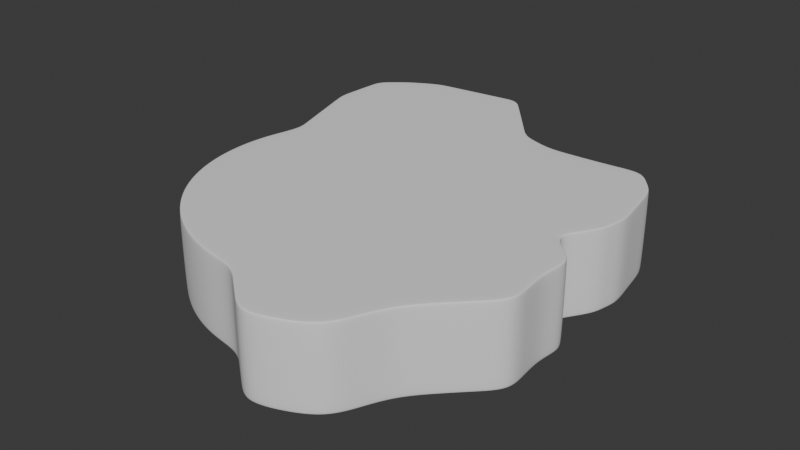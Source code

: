 # Source: terrain4.blend  (saved by Blender 4.2.66; exported with 4.5.12 LTS)
import bpy
from mathutils import Matrix  # noqa: F401  (used for matrix-valued properties, if any)

bpy.ops.wm.read_factory_settings(use_empty=True)
scene = bpy.context.scene
scene.name = 'Scene'

# ---- collections
col_collection = bpy.data.collections.new('Collection'); scene.collection.children.link(col_collection)

# ---- world
world_world = bpy.data.worlds.new('World'); scene.world = world_world
world_world.use_nodes = True; world_world.node_tree.nodes.clear()
_N = world_world.node_tree.nodes; _L = world_world.node_tree.links
n0 = _N.new('ShaderNodeOutputWorld'); n0.name = 'World Output'; n0.location = (300, 300)
n1 = _N.new('ShaderNodeBackground'); n1.name = 'Background'; n1.location = (10, 300)
n1.inputs[0].default_value = (0.05088, 0.05088, 0.05088, 1.0)
_L.new(n1.outputs[0], n0.inputs[0])
n0.is_active_output = True
world_world.color = (0.05088, 0.05088, 0.05088)
world_world.sun_shadow_jitter_overblur = 0.0

# ---- meshes
me_cylinder = bpy.data.meshes.new('Cylinder')
me_cylinder.from_pydata([(1.768, 11.7, 2.551), (1.764, 11.9, 2.369), (1.766, 11.84, 2.498), (3.904, 11.01, 2.551), (3.94, 11.19, 2.369), (3.929, 11.14, 2.498), (6.99, 11.15, 2.551), (7.03, 11.33, 2.369), (7.024, 11.28, 2.498), (9.758, 11.43, 2.551), (9.859, 11.58, 2.369), (9.83, 11.54, 2.498), (11.2, 9.639, 2.551), (11.33, 9.748, 2.369), (11.29, 9.72, 2.498), (11.86, 5.793, 2.551), (12.0, 5.891, 2.369), (11.96, 5.863, 2.498), (11.47, 4.111, 2.551), (11.63, 4.161, 2.369), (11.59, 4.144, 2.498), (10.1, 2.009, 2.551), (10.28, 2.044, 2.369), (10.22, 2.034, 2.498), (11.96, 0.2964, 2.551), (12.14, 0.2964, 2.369), (12.09, 0.2964, 2.498), (11.71, -1.722, 2.551), (11.94, -1.748, 2.369), (11.87, -1.74, 2.498), (12.05, -4.369, 2.551), (12.2, -4.426, 2.369), (12.16, -4.409, 2.498), (9.707, -6.675, 2.551), (9.86, -6.778, 2.369), (9.815, -6.748, 2.498), (8.329, -8.154, 2.551), (8.458, -8.283, 2.369), (8.42, -8.245, 2.498), (6.887, -11.38, 2.551), (6.988, -11.53, 2.369), (6.959, -11.49, 2.498), (5.107, -12.33, 2.551), (5.177, -12.5, 2.369), (5.156, -12.45, 2.498), (3.176, -12.92, 2.551), (3.211, -13.1, 2.369), (3.201, -13.04, 2.498), (0.0, -10.3, 2.551), (0.0, -10.48, 2.369), (0.0, -10.42, 2.498), (-2.009, -10.1, 2.551), (-2.044, -10.28, 2.369), (-2.034, -10.22, 2.498), (-3.94, -9.512, 2.551), (-4.01, -9.68, 2.369), (-3.989, -9.631, 2.498), (-5.72, -8.56, 2.551), (-5.821, -8.712, 2.369), (-5.791, -8.668, 2.498), (-7.28, -7.28, 2.551), (-7.409, -7.409, 2.369), (-7.371, -7.371, 2.498), (-8.56, -5.72, 2.551), (-8.712, -5.821, 2.369), (-8.668, -5.791, 2.498), (-9.512, -3.94, 2.551), (-9.68, -4.01, 2.369), (-9.631, -3.989, 2.498), (-10.1, -2.009, 2.551), (-10.28, -2.044, 2.369), (-10.22, -2.034, 2.498), (-10.3, 0.0, 2.551), (-10.48, 0.0, 2.369), (-10.42, 0.0, 2.498), (-10.1, 2.009, 2.551), (-10.28, 2.044, 2.369), (-10.22, 2.034, 2.498), (-9.512, 3.94, 2.551), (-9.68, 4.01, 2.369), (-9.631, 3.989, 2.498), (-11.33, 9.798, 2.551), (-11.48, 9.892, 2.369), (-11.44, 9.882, 2.498), (-11.14, 13.31, 2.551), (-11.27, 13.44, 2.369), (-11.23, 13.4, 2.498), (-9.576, 14.59, 2.551), (-9.677, 14.75, 2.369), (-9.648, 14.7, 2.498), (-7.796, 15.55, 2.551), (-7.866, 15.71, 2.369), (-7.845, 15.66, 2.498), (-1.963, 16.29, 2.551), (-2.005, 16.44, 2.369), (-1.99, 16.39, 2.498), (1.77, 11.63, -2.551), (1.763, 11.91, -2.308), (1.766, 11.82, -2.48), (3.94, 11.19, -2.308), (3.892, 10.95, -2.551), (3.926, 11.12, -2.48), (7.028, 11.33, -2.308), (6.977, 11.09, -2.551), (7.021, 11.26, -2.48), (9.859, 11.58, -2.308), (9.724, 11.38, -2.551), (9.82, 11.52, -2.48), (11.33, 9.747, -2.308), (11.16, 9.602, -2.551), (11.28, 9.71, -2.48), (12.0, 5.891, -2.308), (11.81, 5.76, -2.551), (11.95, 5.854, -2.48), (11.65, 4.156, -2.308), (11.44, 4.085, -2.551), (11.6, 4.13, -2.48), (10.28, 2.044, -2.308), (10.04, 1.996, -2.551), (10.21, 2.03, -2.48), (12.14, 0.2964, -2.308), (11.9, 0.2964, -2.551), (12.07, 0.2964, -2.48), (11.94, -1.748, -2.308), (11.73, -1.825, -2.551), (11.84, -1.739, -2.48), (12.2, -4.426, -2.308), (11.99, -4.349, -2.551), (12.14, -4.403, -2.48), (9.86, -6.778, -2.308), (9.654, -6.64, -2.551), (9.8, -6.738, -2.48), (8.458, -8.283, -2.308), (8.285, -8.11, -2.551), (8.407, -8.232, -2.48), (6.988, -11.53, -2.308), (6.853, -11.33, -2.551), (6.949, -11.47, -2.48), (5.177, -12.5, -2.308), (5.083, -12.27, -2.551), (5.15, -12.43, -2.48), (3.211, -13.1, -2.308), (3.164, -12.86, -2.551), (3.197, -13.03, -2.48), (0.0, -10.48, -2.308), (1.863e-09, -10.23, -2.551), (4.657e-10, -10.41, -2.48), (-2.044, -10.28, -2.308), (-1.996, -10.04, -2.551), (-2.03, -10.21, -2.48), (-4.01, -9.68, -2.308), (-3.916, -9.455, -2.551), (-3.982, -9.614, -2.48), (-5.821, -8.712, -2.308), (-5.685, -8.509, -2.551), (-5.781, -8.653, -2.48), (-7.409, -7.409, -2.308), (-7.236, -7.236, -2.551), (-7.358, -7.358, -2.48), (-8.712, -5.821, -2.308), (-8.509, -5.685, -2.551), (-8.653, -5.781, -2.48), (-9.68, -4.01, -2.308), (-9.455, -3.916, -2.551), (-9.614, -3.982, -2.48), (-10.28, -2.044, -2.308), (-10.04, -1.996, -2.551), (-10.21, -2.03, -2.48), (-10.48, 0.0, -2.308), (-10.23, -1.863e-09, -2.551), (-10.41, -4.657e-10, -2.48), (-10.28, 2.044, -2.308), (-10.04, 1.996, -2.551), (-10.21, 2.03, -2.48), (-9.68, 4.01, -2.308), (-9.455, 3.916, -2.551), (-9.614, 3.982, -2.48), (-11.48, 9.909, -2.308), (-11.3, 9.798, -2.551), (-11.45, 9.905, -2.48), (-11.27, 13.44, -2.308), (-11.09, 13.27, -2.551), (-11.21, 13.39, -2.48), (-9.677, 14.75, -2.308), (-9.542, 14.54, -2.551), (-9.638, 14.69, -2.48), (-7.866, 15.71, -2.308), (-7.772, 15.49, -2.551), (-7.839, 15.65, -2.48), (-2.0, 16.44, -2.308), (-1.941, 16.23, -2.551), (-1.977, 16.38, -2.48), (11.03, -5.602, 2.369), (10.99, -5.579, 2.498), (10.88, -5.522, 2.551), (11.03, -5.602, -2.308), (10.97, -5.57, -2.48), (10.82, -5.495, -2.551), (7.723, -9.907, 2.369), (7.689, -9.866, 2.498), (7.608, -9.767, 2.551), (7.723, -9.907, -2.308), (7.678, -9.852, -2.48), (7.569, -9.719, -2.551), (1.07, -11.35, 2.369), (2.141, -12.22, 2.369), (2.134, -12.17, 2.498), (1.067, -11.3, 2.498), (2.117, -12.04, 2.551), (1.059, -11.17, 2.551), (2.141, -12.22, -2.308), (1.07, -11.35, -2.308), (1.066, -11.28, -2.48), (2.132, -12.15, -2.48), (1.055, -11.11, -2.551), (2.109, -11.98, -2.551), (11.78, 7.177, 2.369), (11.55, 8.463, 2.369), (11.52, 8.434, 2.498), (11.74, 7.149, 2.498), (11.42, 8.357, 2.551), (11.64, 7.075, 2.551), (11.55, 8.462, -2.308), (11.78, 7.177, -2.308), (11.72, 7.139, -2.48), (11.5, 8.424, -2.48), (11.59, 7.041, -2.551), (11.38, 8.321, -2.551), (12.07, -3.087, 2.369), (12.01, -3.075, 2.498), (11.88, -3.046, 2.551), (12.07, -3.087, -2.308), (11.99, -3.071, -2.48), (11.86, -3.087, -2.551), (1.01, 12.81, 2.369), (0.2562, 13.72, 2.369), (-0.4976, 14.63, 2.369), (-1.251, 15.53, 2.369), (-1.238, 15.48, 2.498), (-0.4874, 14.57, 2.498), (0.2637, 13.66, 2.498), (1.015, 12.75, 2.498), (-1.217, 15.37, 2.551), (-0.4704, 14.45, 2.551), (0.2758, 13.54, 2.551), (1.022, 12.62, 2.551), (-1.247, 15.53, -2.308), (-0.4946, 14.63, -2.308), (0.2581, 13.72, -2.308), (1.011, 12.81, -2.308), (1.018, 12.73, -2.48), (0.269, 13.64, -2.48), (-0.4797, 14.55, -2.48), (-1.228, 15.46, -2.48), (1.028, 12.55, -2.551), (0.2856, 13.47, -2.551), (-0.4565, 14.39, -2.551), (-1.199, 15.31, -2.551), (-2.982, 16.32, 2.369), (-3.959, 16.2, 2.369), (-4.935, 16.08, 2.369), (-5.912, 15.96, 2.369), (-6.889, 15.83, 2.369), (-6.869, 15.79, 2.498), (-5.894, 15.91, 2.498), (-4.918, 16.03, 2.498), (-3.942, 16.15, 2.498), (-2.966, 16.27, 2.498), (-6.824, 15.67, 2.551), (-5.852, 15.79, 2.551), (-4.879, 15.92, 2.551), (-3.907, 16.04, 2.551), (-2.935, 16.16, 2.551), (-6.888, 15.83, -2.308), (-5.911, 15.96, -2.308), (-4.933, 16.08, -2.308), (-3.955, 16.2, -2.308), (-2.978, 16.32, -2.308), (-2.954, 16.26, -2.48), (-3.931, 16.13, -2.48), (-4.908, 16.01, -2.48), (-5.885, 15.89, -2.48), (-6.862, 15.77, -2.48), (-2.913, 16.11, -2.551), (-3.885, 15.99, -2.551), (-4.857, 15.86, -2.551), (-5.829, 15.74, -2.551), (-6.8, 15.61, -2.551), (8.445, 11.46, 2.369), (8.427, 11.41, 2.498), (8.374, 11.29, 2.551), (8.444, 11.46, -2.308), (8.42, 11.39, -2.48), (8.35, 11.23, -2.551), (5.485, 11.26, 2.369), (5.477, 11.21, 2.498), (5.447, 11.08, 2.551), (5.484, 11.26, -2.308), (5.473, 11.19, -2.48), (5.434, 11.02, -2.551), (2.852, 11.55, 2.369), (2.848, 11.49, 2.498), (2.836, 11.36, 2.551), (2.852, 11.55, -2.308), (2.846, 11.47, -2.48), (2.831, 11.29, -2.551), (10.59, 10.66, 2.369), (10.56, 10.63, 2.498), (10.48, 10.53, 2.551), (10.59, 10.66, -2.308), (10.55, 10.61, -2.48), (10.44, 10.49, -2.551), (11.21, 1.17, 2.369), (11.16, 1.165, 2.498), (11.03, 1.152, 2.551), (11.21, 1.17, -2.308), (11.14, 1.163, -2.48), (10.97, 1.146, -2.551), (10.95, 3.103, 2.369), (10.91, 3.089, 2.498), (10.78, 3.06, 2.551), (10.96, 3.1, -2.308), (10.9, 3.08, -2.48), (10.74, 3.041, -2.551), (11.82, 5.026, 2.369), (11.78, 5.004, 2.498), (11.66, 4.952, 2.551), (11.83, 5.024, -2.308), (11.77, 4.992, -2.48), (11.62, 4.923, -2.551), (12.04, -0.7256, 2.369), (11.98, -0.7219, 2.498), (11.83, -0.7128, 2.551), (12.04, -0.7256, -2.308), (11.96, -0.7212, -2.48), (11.81, -0.7642, -2.551), (-11.18, 8.912, 2.369), (-10.88, 7.931, 2.369), (-10.58, 6.951, 2.369), (-10.28, 5.971, 2.369), (-9.98, 4.99, 2.369), (-9.933, 4.971, 2.498), (-10.24, 5.954, 2.498), (-10.54, 6.936, 2.498), (-10.84, 7.918, 2.498), (-11.14, 8.9, 2.498), (-9.815, 4.916, 2.551), (-10.12, 5.892, 2.551), (-10.42, 6.869, 2.551), (-10.73, 7.845, 2.551), (-11.03, 8.821, 2.551), (-9.981, 4.993, -2.308), (-10.28, 5.976, -2.308), (-10.58, 6.959, -2.308), (-10.88, 7.943, -2.308), (-11.18, 8.926, -2.308), (-11.14, 8.918, -2.48), (-10.84, 7.931, -2.48), (-10.53, 6.944, -2.48), (-10.22, 5.956, -2.48), (-9.919, 4.969, -2.48), (-10.99, 8.817, -2.551), (-10.69, 7.837, -2.551), (-10.38, 6.857, -2.551), (-10.07, 5.877, -2.551), (-9.762, 4.896, -2.551), (-11.32, 12.56, 2.369), (-11.37, 11.67, 2.369), (-11.42, 10.78, 2.369), (-11.39, 10.76, 2.498), (-11.34, 11.64, 2.498), (-11.28, 12.52, 2.498), (-11.28, 10.68, 2.551), (-11.24, 11.56, 2.551), (-11.19, 12.43, 2.551), (-11.43, 10.79, -2.308), (-11.38, 11.68, -2.308), (-11.32, 12.56, -2.308), (-11.27, 12.52, -2.48), (-11.33, 11.65, -2.48), (-11.39, 10.78, -2.48), (-11.14, 12.4, -2.551), (-11.2, 11.53, -2.551), (-11.25, 10.67, -2.551), (-8.772, 15.23, 2.369), (-8.747, 15.18, 2.498), (-8.686, 15.07, 2.551), (-8.772, 15.23, -2.308), (-8.738, 15.17, -2.48), (-8.657, 15.02, -2.551), (-10.47, 14.09, 2.369), (-10.44, 14.05, 2.498), (-10.36, 13.95, 2.551), (-10.47, 14.09, -2.308), (-10.43, 14.04, -2.48), (-10.32, 13.91, -2.551)], [], [(303, 300, 4, 99), (309, 306, 13, 108), (223, 216, 16, 111), (327, 324, 19, 114), (321, 318, 22, 117), (315, 312, 25, 120), (333, 330, 28, 123), (231, 228, 31, 126), (195, 192, 34, 129), (129, 34, 37, 132), (201, 198, 40, 135), (135, 40, 43, 138), (138, 43, 46, 141), (211, 204, 49, 144), (144, 49, 52, 147), (147, 52, 55, 150), (150, 55, 58, 153), (153, 58, 61, 156), (156, 61, 64, 159), (159, 64, 67, 162), (162, 67, 70, 165), (165, 70, 73, 168), (168, 73, 76, 171), (171, 76, 79, 174), (355, 336, 82, 177), (377, 366, 85, 180), (393, 390, 88, 183), (387, 384, 91, 186), (277, 258, 94, 189), (297, 294, 7, 102), (291, 288, 10, 105), (249, 234, 1, 97), (300, 1, 2, 301), (301, 2, 0, 302), (294, 4, 5, 295), (295, 5, 3, 296), (288, 7, 8, 289), (289, 8, 6, 290), (306, 10, 11, 307), (307, 11, 9, 308), (217, 13, 14, 218), (218, 14, 12, 220), (324, 16, 17, 325), (325, 17, 15, 326), (318, 19, 20, 319), (319, 20, 18, 320), (312, 22, 23, 313), (313, 23, 21, 314), (330, 25, 26, 331), (331, 26, 24, 332), (228, 28, 29, 229), (229, 29, 27, 230), (192, 31, 32, 193), (193, 32, 30, 194), (37, 34, 35, 38), (38, 35, 33, 36), (198, 37, 38, 199), (199, 38, 36, 200), (43, 40, 41, 44), (44, 41, 39, 42), (46, 43, 44, 47), (47, 44, 42, 45), (205, 46, 47, 206), (206, 47, 45, 208), (52, 49, 50, 53), (53, 50, 48, 51), (55, 52, 53, 56), (56, 53, 51, 54), (58, 55, 56, 59), (59, 56, 54, 57), (61, 58, 59, 62), (62, 59, 57, 60), (64, 61, 62, 65), (65, 62, 60, 63), (67, 64, 65, 68), (68, 65, 63, 66), (70, 67, 68, 71), (71, 68, 66, 69), (73, 70, 71, 74), (74, 71, 69, 72), (76, 73, 74, 77), (77, 74, 72, 75), (79, 76, 77, 80), (80, 77, 75, 78), (340, 79, 80, 341), (341, 80, 78, 346), (368, 82, 83, 369), (369, 83, 81, 372), (390, 85, 86, 391), (391, 86, 84, 392), (384, 88, 89, 385), (385, 89, 87, 386), (262, 91, 92, 263), (263, 92, 90, 268), (237, 94, 95, 238), (238, 95, 93, 242), (3, 302, 0, 245, 244, 243, 242, 93, 272, 271, 270, 269, 268, 90, 386, 87, 392, 84, 374, 373, 372, 81, 350, 349, 348, 347, 346, 78, 75, 72, 69, 66, 63, 60, 57, 54, 51, 48, 209, 208, 45, 42, 39, 200, 36, 33, 194, 30, 230, 27, 332, 24, 314, 21, 320, 18, 326, 15, 221, 220, 12, 308, 9, 290, 6, 296), (303, 99, 101, 304), (304, 101, 100, 305), (297, 102, 104, 298), (298, 104, 103, 299), (291, 105, 107, 292), (292, 107, 106, 293), (309, 108, 110, 310), (310, 110, 109, 311), (223, 111, 113, 224), (224, 113, 112, 226), (327, 114, 116, 328), (328, 116, 115, 329), (321, 117, 119, 322), (322, 119, 118, 323), (315, 120, 122, 316), (316, 122, 121, 317), (333, 123, 125, 334), (334, 125, 124, 335), (231, 126, 128, 232), (232, 128, 127, 233), (195, 129, 131, 196), (196, 131, 130, 197), (129, 132, 134, 131), (131, 134, 133, 130), (201, 135, 137, 202), (202, 137, 136, 203), (135, 138, 140, 137), (137, 140, 139, 136), (138, 141, 143, 140), (140, 143, 142, 139), (211, 144, 146, 212), (212, 146, 145, 214), (144, 147, 149, 146), (146, 149, 148, 145), (147, 150, 152, 149), (149, 152, 151, 148), (150, 153, 155, 152), (152, 155, 154, 151), (153, 156, 158, 155), (155, 158, 157, 154), (156, 159, 161, 158), (158, 161, 160, 157), (159, 162, 164, 161), (161, 164, 163, 160), (162, 165, 167, 164), (164, 167, 166, 163), (165, 168, 170, 167), (167, 170, 169, 166), (168, 171, 173, 170), (170, 173, 172, 169), (171, 174, 176, 173), (173, 176, 175, 172), (355, 177, 179, 356), (356, 179, 178, 361), (377, 180, 182, 378), (378, 182, 181, 381), (393, 183, 185, 394), (394, 185, 184, 395), (387, 186, 188, 388), (388, 188, 187, 389), (277, 189, 191, 278), (278, 191, 190, 283), (249, 97, 98, 250), (250, 98, 96, 254), (96, 305, 100, 299, 103, 293, 106, 311, 109, 227, 226, 112, 329, 115, 323, 118, 317, 121, 335, 124, 233, 127, 197, 130, 133, 203, 136, 139, 142, 215, 214, 145, 148, 151, 154, 157, 160, 163, 166, 169, 172, 175, 365, 364, 363, 362, 361, 178, 383, 382, 381, 181, 395, 184, 389, 187, 287, 286, 285, 284, 283, 190, 257, 256, 255, 254), (128, 196, 197, 127), (126, 195, 196, 128), (35, 193, 194, 33), (34, 192, 193, 35), (126, 31, 192, 195), (134, 202, 203, 133), (132, 201, 202, 134), (41, 199, 200, 39), (40, 198, 199, 41), (132, 37, 198, 201), (143, 213, 215, 142), (213, 212, 214, 215), (141, 210, 213, 143), (210, 211, 212, 213), (50, 207, 209, 48), (207, 206, 208, 209), (49, 204, 207, 50), (204, 205, 206, 207), (141, 46, 205, 210), (210, 205, 204, 211), (110, 225, 227, 109), (225, 224, 226, 227), (108, 222, 225, 110), (222, 223, 224, 225), (17, 219, 221, 15), (219, 218, 220, 221), (16, 216, 219, 17), (216, 217, 218, 219), (108, 13, 217, 222), (222, 217, 216, 223), (125, 232, 233, 124), (123, 231, 232, 125), (32, 229, 230, 30), (31, 228, 229, 32), (123, 28, 228, 231), (191, 253, 257, 190), (253, 252, 256, 257), (252, 251, 255, 256), (251, 250, 254, 255), (189, 246, 253, 191), (246, 247, 252, 253), (247, 248, 251, 252), (248, 249, 250, 251), (2, 241, 245, 0), (241, 240, 244, 245), (240, 239, 243, 244), (239, 238, 242, 243), (1, 234, 241, 2), (234, 235, 240, 241), (235, 236, 239, 240), (236, 237, 238, 239), (189, 94, 237, 246), (246, 237, 236, 247), (247, 236, 235, 248), (248, 235, 234, 249), (188, 282, 287, 187), (282, 281, 286, 287), (281, 280, 285, 286), (280, 279, 284, 285), (279, 278, 283, 284), (186, 273, 282, 188), (273, 274, 281, 282), (274, 275, 280, 281), (275, 276, 279, 280), (276, 277, 278, 279), (95, 267, 272, 93), (267, 266, 271, 272), (266, 265, 270, 271), (265, 264, 269, 270), (264, 263, 268, 269), (94, 258, 267, 95), (258, 259, 266, 267), (259, 260, 265, 266), (260, 261, 264, 265), (261, 262, 263, 264), (186, 91, 262, 273), (273, 262, 261, 274), (274, 261, 260, 275), (275, 260, 259, 276), (276, 259, 258, 277), (104, 292, 293, 103), (102, 291, 292, 104), (11, 289, 290, 9), (10, 288, 289, 11), (102, 7, 288, 291), (101, 298, 299, 100), (99, 297, 298, 101), (8, 295, 296, 6), (7, 294, 295, 8), (99, 4, 294, 297), (98, 304, 305, 96), (97, 303, 304, 98), (5, 301, 302, 3), (4, 300, 301, 5), (97, 1, 300, 303), (107, 310, 311, 106), (105, 309, 310, 107), (14, 307, 308, 12), (13, 306, 307, 14), (105, 10, 306, 309), (119, 316, 317, 118), (117, 315, 316, 119), (26, 313, 314, 24), (25, 312, 313, 26), (117, 22, 312, 315), (116, 322, 323, 115), (114, 321, 322, 116), (23, 319, 320, 21), (22, 318, 319, 23), (114, 19, 318, 321), (113, 328, 329, 112), (111, 327, 328, 113), (20, 325, 326, 18), (19, 324, 325, 20), (111, 16, 324, 327), (122, 334, 335, 121), (120, 333, 334, 122), (29, 331, 332, 27), (28, 330, 331, 29), (120, 25, 330, 333), (176, 360, 365, 175), (360, 359, 364, 365), (359, 358, 363, 364), (358, 357, 362, 363), (357, 356, 361, 362), (174, 351, 360, 176), (351, 352, 359, 360), (352, 353, 358, 359), (353, 354, 357, 358), (354, 355, 356, 357), (83, 345, 350, 81), (345, 344, 349, 350), (344, 343, 348, 349), (343, 342, 347, 348), (342, 341, 346, 347), (82, 336, 345, 83), (336, 337, 344, 345), (337, 338, 343, 344), (338, 339, 342, 343), (339, 340, 341, 342), (174, 79, 340, 351), (351, 340, 339, 352), (352, 339, 338, 353), (353, 338, 337, 354), (354, 337, 336, 355), (179, 380, 383, 178), (380, 379, 382, 383), (379, 378, 381, 382), (177, 375, 380, 179), (375, 376, 379, 380), (376, 377, 378, 379), (86, 371, 374, 84), (371, 370, 373, 374), (370, 369, 372, 373), (85, 366, 371, 86), (366, 367, 370, 371), (367, 368, 369, 370), (177, 82, 368, 375), (375, 368, 367, 376), (376, 367, 366, 377), (185, 388, 389, 184), (183, 387, 388, 185), (92, 385, 386, 90), (91, 384, 385, 92), (183, 88, 384, 387), (182, 394, 395, 181), (180, 393, 394, 182), (89, 391, 392, 87), (88, 390, 391, 89), (180, 85, 390, 393)])
_uv = me_cylinder.uv_layers.new(name='UVMap')
_uv.uv.foreach_set('vector', [0.9844, 0.5238, 0.9844, 0.9822, 0.9688, 0.9822, 0.9688, 0.5238, 0.8906, 0.5238, 0.8906, 0.9822, 0.875, 0.9822, 0.875, 0.5238, 0.8542, 0.5238, 0.8542, 0.9822, 0.8438, 0.9822, 0.8438, 0.5238, 0.8281, 0.5238, 0.8281, 0.9822, 0.8125, 0.9822, 0.8125, 0.5238, 0.7969, 0.5238, 0.7969, 0.9822, 0.7812, 0.9822, 0.7812, 0.5238, 0.7656, 0.5238, 0.7656, 0.9822, 0.75, 0.9822, 0.75, 0.5238, 0.7344, 0.5238, 0.7344, 0.9822, 0.7188, 0.9822, 0.7188, 0.5238, 0.7031, 0.5238, 0.7031, 0.9822, 0.6875, 0.9822, 0.6875, 0.5238, 0.6719, 0.5238, 0.6719, 0.9822, 0.6562, 0.9822, 0.6562, 0.5238, 0.6562, 0.5238, 0.6562, 0.9822, 0.625, 0.9822, 0.625, 0.5238, 0.6094, 0.5238, 0.6094, 0.9822, 0.5937, 0.9822, 0.5938, 0.5238, 0.5938, 0.5238, 0.5938, 0.9822, 0.5625, 0.9822, 0.5625, 0.5238, 0.5625, 0.5238, 0.5625, 0.9822, 0.5312, 0.9822, 0.5312, 0.5238, 0.5104, 0.5238, 0.5104, 0.9822, 0.5, 0.9822, 0.5, 0.5238, 0.5, 0.5238, 0.5, 0.9822, 0.4688, 0.9822, 0.4688, 0.5238, 0.4688, 0.5238, 0.4688, 0.9822, 0.4375, 0.9822, 0.4375, 0.5238, 0.4375, 0.5238, 0.4375, 0.9822, 0.4062, 0.9822, 0.4062, 0.5238, 0.4062, 0.5238, 0.4062, 0.9822, 0.375, 0.9822, 0.375, 0.5238, 0.375, 0.5238, 0.375, 0.9822, 0.3437, 0.9822, 0.3438, 0.5238, 0.3438, 0.5238, 0.3438, 0.9822, 0.3125, 0.9822, 0.3125, 0.5238, 0.3125, 0.5238, 0.3125, 0.9822, 0.2812, 0.9822, 0.2812, 0.5238, 0.2813, 0.5238, 0.2812, 0.9822, 0.25, 0.9822, 0.25, 0.5238, 0.25, 0.5238, 0.25, 0.9822, 0.2188, 0.9822, 0.2188, 0.5238, 0.2188, 0.5238, 0.2188, 0.9822, 0.1875, 0.9822, 0.1875, 0.5238, 0.1615, 0.5238, 0.1615, 0.9822, 0.1562, 0.9822, 0.1562, 0.5238, 0.1328, 0.5238, 0.1328, 0.9822, 0.125, 0.9822, 0.125, 0.5238, 0.1094, 0.5238, 0.1094, 0.9822, 0.09375, 0.9822, 0.09375, 0.5238, 0.07812, 0.5238, 0.07812, 0.9822, 0.0625, 0.9822, 0.0625, 0.5238, 0.03646, 0.5238, 0.03646, 0.9822, 0.03125, 0.9822, 0.03125, 0.5238, 0.9531, 0.5238, 0.9531, 0.9822, 0.9375, 0.9822, 0.9375, 0.5238, 0.9219, 0.5238, 0.9219, 0.9822, 0.9062, 0.9822, 0.9062, 0.5238, 0.00625, 0.5238, 0.00625, 0.9822, 0.0, 0.9822, 0.0, 0.5238, 0.9844, 0.9822, 1.0, 0.9822, 0.9999, 1.0, 0.9844, 1.0, 0.2734, 0.4877, 0.2501, 0.49, 0.25, 0.4858, 0.273, 0.4836, 0.9531, 0.9822, 0.9688, 0.9822, 0.9687, 1.0, 0.9531, 1.0, 0.3193, 0.4786, 0.2969, 0.4854, 0.296, 0.4813, 0.3181, 0.4746, 0.9219, 0.9822, 0.9375, 0.9822, 0.9374, 1.0, 0.9219, 1.0, 0.3626, 0.4606, 0.3419, 0.4717, 0.3402, 0.4679, 0.3606, 0.457, 0.8906, 0.9822, 0.9062, 0.9822, 0.9062, 1.0, 0.8906, 1.0, 0.4015, 0.4346, 0.3834, 0.4495, 0.381, 0.4461, 0.3989, 0.4314, 0.8646, 0.9822, 0.875, 0.9822, 0.8749, 1.0, 0.8646, 1.0, 0.4297, 0.4076, 0.4198, 0.4196, 0.4167, 0.4167, 0.4265, 0.4048, 0.8281, 0.9822, 0.8438, 0.9822, 0.8437, 1.0, 0.8281, 1.0, 0.4606, 0.3626, 0.4496, 0.3832, 0.4461, 0.381, 0.457, 0.3606, 0.7969, 0.9822, 0.8125, 0.9822, 0.8124, 1.0, 0.7969, 1.0, 0.4786, 0.3193, 0.4718, 0.3417, 0.4679, 0.3402, 0.4746, 0.3181, 0.7656, 0.9822, 0.7812, 0.9822, 0.7812, 1.0, 0.7656, 1.0, 0.4877, 0.2734, 0.4854, 0.2967, 0.4813, 0.296, 0.4836, 0.273, 0.7344, 0.9822, 0.75, 0.9822, 0.7499, 1.0, 0.7344, 1.0, 0.4877, 0.2266, 0.49, 0.2499, 0.4858, 0.25, 0.4836, 0.227, 0.7031, 0.9822, 0.7188, 0.9822, 0.7187, 1.0, 0.7031, 1.0, 0.4786, 0.1807, 0.4854, 0.2031, 0.4813, 0.204, 0.4746, 0.1819, 0.6719, 0.9822, 0.6875, 0.9822, 0.6874, 1.0, 0.6719, 1.0, 0.4606, 0.1374, 0.4717, 0.1581, 0.4679, 0.1598, 0.457, 0.1394, 0.625, 0.9822, 0.6562, 0.9822, 0.6562, 1.0, 0.6251, 1.0, 0.4198, 0.08039, 0.4495, 0.1166, 0.4461, 0.119, 0.4167, 0.08325, 0.6094, 0.9822, 0.625, 0.9822, 0.6249, 1.0, 0.6094, 1.0, 0.4015, 0.06537, 0.4196, 0.08022, 0.4167, 0.08325, 0.3989, 0.06859, 0.5625, 0.9822, 0.5938, 0.9822, 0.5937, 1.0, 0.5626, 1.0, 0.3419, 0.02833, 0.3832, 0.05039, 0.381, 0.05393, 0.3402, 0.03213, 0.5312, 0.9822, 0.5625, 0.9822, 0.5624, 1.0, 0.5313, 1.0, 0.2969, 0.01465, 0.3417, 0.02823, 0.3402, 0.03213, 0.296, 0.01872, 0.5208, 0.9822, 0.5312, 0.9822, 0.5312, 1.0, 0.5208, 1.0, 0.2812, 0.01307, 0.2967, 0.0146, 0.296, 0.01872, 0.2807, 0.0172, 0.4688, 0.9822, 0.5, 0.9822, 0.4999, 1.0, 0.4688, 1.0, 0.2033, 0.0146, 0.2499, 0.01001, 0.25, 0.01418, 0.204, 0.01872, 0.4375, 0.9822, 0.4688, 0.9822, 0.4687, 1.0, 0.4376, 1.0, 0.1583, 0.02823, 0.2031, 0.01465, 0.204, 0.01872, 0.1598, 0.03213, 0.4062, 0.9822, 0.4375, 0.9822, 0.4374, 1.0, 0.4063, 1.0, 0.1168, 0.05039, 0.1581, 0.02833, 0.1598, 0.03213, 0.119, 0.05393, 0.375, 0.9822, 0.4062, 0.9822, 0.4062, 1.0, 0.3751, 1.0, 0.08039, 0.08022, 0.1166, 0.05052, 0.119, 0.05393, 0.08325, 0.08325, 0.3437, 0.9822, 0.375, 0.9822, 0.3749, 1.0, 0.3438, 1.0, 0.05052, 0.1166, 0.08022, 0.08039, 0.08325, 0.08325, 0.05393, 0.119, 0.3125, 0.9822, 0.3438, 0.9822, 0.3437, 1.0, 0.3126, 1.0, 0.02833, 0.1581, 0.05039, 0.1168, 0.05393, 0.119, 0.03213, 0.1598, 0.2812, 0.9822, 0.3125, 0.9822, 0.3124, 1.0, 0.2813, 1.0, 0.01465, 0.2031, 0.02823, 0.1583, 0.03213, 0.1598, 0.01872, 0.204, 0.25, 0.9822, 0.2812, 0.9822, 0.2812, 1.0, 0.2501, 1.0, 0.01001, 0.2499, 0.0146, 0.2033, 0.01872, 0.204, 0.01418, 0.25, 0.2188, 0.9822, 0.25, 0.9822, 0.2499, 1.0, 0.2188, 1.0, 0.0146, 0.2967, 0.01001, 0.2501, 0.01418, 0.25, 0.01872, 0.296, 0.1875, 0.9822, 0.2188, 0.9822, 0.2187, 1.0, 0.1876, 1.0, 0.02823, 0.3417, 0.01465, 0.2969, 0.01872, 0.296, 0.03213, 0.3402, 0.1823, 0.9822, 0.1875, 0.9822, 0.1874, 1.0, 0.1822, 1.0, 0.032, 0.3488, 0.02833, 0.3419, 0.03213, 0.3402, 0.03577, 0.347, 0.1484, 0.9822, 0.1562, 0.9822, 0.1562, 1.0, 0.1484, 1.0, 0.05795, 0.3925, 0.05052, 0.3834, 0.05393, 0.381, 0.06126, 0.3899, 0.1094, 0.9822, 0.125, 0.9822, 0.1249, 1.0, 0.1094, 1.0, 0.09848, 0.4346, 0.08039, 0.4198, 0.08325, 0.4167, 0.1011, 0.4314, 0.07812, 0.9822, 0.09375, 0.9822, 0.09367, 1.0, 0.07813, 1.0, 0.1374, 0.4606, 0.1168, 0.4496, 0.119, 0.4461, 0.1394, 0.457, 0.05729, 0.9822, 0.0625, 0.9822, 0.06242, 1.0, 0.05724, 1.0, 0.1657, 0.474, 0.1583, 0.4718, 0.1598, 0.4679, 0.1671, 0.4701, 0.025, 0.9822, 0.03125, 0.9822, 0.03117, 1.0, 0.02495, 1.0, 0.2126, 0.4863, 0.2033, 0.4854, 0.204, 0.4813, 0.2132, 0.4822, 0.296, 0.4813, 0.273, 0.4836, 0.25, 0.4858, 0.2408, 0.4849, 0.2316, 0.484, 0.2224, 0.4831, 0.2132, 0.4822, 0.204, 0.4813, 0.1966, 0.479, 0.1892, 0.4768, 0.1819, 0.4746, 0.1745, 0.4723, 0.1671, 0.4701, 0.1598, 0.4679, 0.1394, 0.457, 0.119, 0.4461, 0.1011, 0.4314, 0.08325, 0.4167, 0.07592, 0.4078, 0.06859, 0.3989, 0.06126, 0.3899, 0.05393, 0.381, 0.05029, 0.3742, 0.04666, 0.3674, 0.04303, 0.3606, 0.0394, 0.3538, 0.03577, 0.347, 0.03213, 0.3402, 0.01872, 0.296, 0.01418, 0.25, 0.01872, 0.204, 0.03213, 0.1598, 0.05393, 0.119, 0.08325, 0.08325, 0.119, 0.05393, 0.1598, 0.03213, 0.204, 0.01872, 0.25, 0.01418, 0.2653, 0.01569, 0.2807, 0.0172, 0.296, 0.01872, 0.3402, 0.03213, 0.381, 0.05393, 0.3989, 0.06859, 0.4167, 0.08325, 0.4461, 0.119, 0.457, 0.1394, 0.4679, 0.1598, 0.4746, 0.1819, 0.4813, 0.204, 0.4836, 0.227, 0.4858, 0.25, 0.4836, 0.273, 0.4813, 0.296, 0.4746, 0.3181, 0.4679, 0.3402, 0.457, 0.3606, 0.4461, 0.381, 0.4363, 0.3929, 0.4265, 0.4048, 0.4167, 0.4167, 0.3989, 0.4314, 0.381, 0.4461, 0.3606, 0.457, 0.3402, 0.4679, 0.3181, 0.4746, 0.9844, 0.5238, 0.9688, 0.5238, 0.9689, 0.5, 0.9844, 0.5, 0.7734, 0.4877, 0.7967, 0.4854, 0.7957, 0.4799, 0.7729, 0.4822, 0.9531, 0.5238, 0.9375, 0.5238, 0.9376, 0.5, 0.9531, 0.5, 0.8193, 0.4786, 0.8417, 0.4718, 0.8397, 0.4666, 0.8177, 0.4732, 0.9219, 0.5238, 0.9062, 0.5238, 0.9064, 0.5, 0.9219, 0.5, 0.8626, 0.4606, 0.8832, 0.4496, 0.8802, 0.4449, 0.86, 0.4557, 0.8906, 0.5238, 0.875, 0.5238, 0.8751, 0.5, 0.8906, 0.5, 0.9015, 0.4346, 0.9196, 0.4198, 0.9157, 0.4157, 0.898, 0.4303, 0.8542, 0.5238, 0.8438, 0.5238, 0.8439, 0.5, 0.8542, 0.5, 0.9396, 0.3955, 0.9495, 0.3835, 0.9449, 0.3802, 0.9352, 0.3921, 0.8281, 0.5238, 0.8125, 0.5238, 0.8126, 0.5, 0.8281, 0.5, 0.9606, 0.3626, 0.9717, 0.342, 0.9666, 0.3397, 0.9557, 0.36, 0.7969, 0.5238, 0.7812, 0.5238, 0.7814, 0.5, 0.7969, 0.5, 0.9786, 0.3193, 0.9853, 0.297, 0.9799, 0.2957, 0.9732, 0.3177, 0.7656, 0.5238, 0.75, 0.5238, 0.7501, 0.5, 0.7656, 0.5, 0.9877, 0.2734, 0.99, 0.2502, 0.9844, 0.25, 0.9822, 0.2729, 0.7344, 0.5238, 0.7188, 0.5238, 0.7189, 0.5, 0.7344, 0.5, 0.9877, 0.2266, 0.9854, 0.2033, 0.9799, 0.2043, 0.9822, 0.2271, 0.7031, 0.5238, 0.6875, 0.5238, 0.6876, 0.5, 0.7031, 0.5, 0.9786, 0.1807, 0.9718, 0.1583, 0.9666, 0.1603, 0.9732, 0.1823, 0.6719, 0.5238, 0.6562, 0.5238, 0.6564, 0.5, 0.6719, 0.5, 0.9606, 0.1374, 0.9496, 0.1168, 0.9449, 0.1198, 0.9557, 0.14, 0.6562, 0.5238, 0.625, 0.5238, 0.6251, 0.5, 0.6561, 0.5, 0.9495, 0.1165, 0.9198, 0.08042, 0.9157, 0.08425, 0.9449, 0.1198, 0.6094, 0.5238, 0.5938, 0.5238, 0.5939, 0.5, 0.6094, 0.5, 0.9015, 0.06537, 0.8835, 0.05055, 0.8802, 0.0551, 0.898, 0.06968, 0.5938, 0.5238, 0.5625, 0.5238, 0.5626, 0.5, 0.5936, 0.5, 0.8832, 0.05037, 0.842, 0.02834, 0.8397, 0.03344, 0.8802, 0.0551, 0.5625, 0.5238, 0.5312, 0.5238, 0.5314, 0.5, 0.5624, 0.5, 0.8417, 0.02822, 0.797, 0.01466, 0.7957, 0.0201, 0.8397, 0.03344, 0.5104, 0.5238, 0.5, 0.5238, 0.5001, 0.5, 0.5105, 0.5, 0.7657, 0.01154, 0.7502, 0.01002, 0.75, 0.0156, 0.7652, 0.0171, 0.5, 0.5238, 0.4688, 0.5238, 0.4689, 0.5, 0.4999, 0.5, 0.7498, 0.01002, 0.7033, 0.0146, 0.7043, 0.0201, 0.75, 0.0156, 0.4688, 0.5238, 0.4375, 0.5238, 0.4376, 0.5, 0.4686, 0.5, 0.703, 0.01466, 0.6583, 0.02822, 0.6603, 0.03344, 0.7043, 0.0201, 0.4375, 0.5238, 0.4062, 0.5238, 0.4064, 0.5, 0.4374, 0.5, 0.658, 0.02834, 0.6168, 0.05037, 0.6198, 0.0551, 0.6603, 0.03344, 0.4062, 0.5238, 0.375, 0.5238, 0.3751, 0.5, 0.4061, 0.5, 0.6165, 0.05055, 0.5804, 0.08019, 0.5843, 0.08425, 0.6198, 0.0551, 0.375, 0.5238, 0.3438, 0.5238, 0.3439, 0.5, 0.3749, 0.5, 0.5802, 0.08042, 0.5505, 0.1165, 0.5551, 0.1198, 0.5843, 0.08425, 0.3438, 0.5238, 0.3125, 0.5238, 0.3126, 0.5, 0.3436, 0.5, 0.5504, 0.1168, 0.5283, 0.158, 0.5334, 0.1603, 0.5551, 0.1198, 0.3125, 0.5238, 0.2812, 0.5238, 0.2814, 0.5, 0.3124, 0.5, 0.5282, 0.1583, 0.5147, 0.203, 0.5201, 0.2043, 0.5334, 0.1603, 0.2813, 0.5238, 0.25, 0.5238, 0.2501, 0.5, 0.2811, 0.5, 0.5146, 0.2033, 0.51, 0.2498, 0.5156, 0.25, 0.5201, 0.2043, 0.25, 0.5238, 0.2188, 0.5238, 0.2189, 0.5, 0.2499, 0.5, 0.51, 0.2502, 0.5146, 0.2967, 0.5201, 0.2957, 0.5156, 0.25, 0.2188, 0.5238, 0.1875, 0.5238, 0.1876, 0.5, 0.2186, 0.5, 0.5147, 0.297, 0.5282, 0.3417, 0.5334, 0.3397, 0.5201, 0.2957, 0.1615, 0.5238, 0.1562, 0.5238, 0.1564, 0.5, 0.1615, 0.5, 0.5467, 0.3763, 0.5504, 0.3832, 0.5551, 0.3802, 0.5515, 0.3735, 0.1328, 0.5238, 0.125, 0.5238, 0.1251, 0.5, 0.1329, 0.5, 0.5728, 0.4106, 0.5802, 0.4196, 0.5843, 0.4157, 0.577, 0.4069, 0.1094, 0.5238, 0.09375, 0.5238, 0.09386, 0.5, 0.1094, 0.5, 0.5985, 0.4346, 0.6165, 0.4495, 0.6198, 0.4449, 0.602, 0.4303, 0.07812, 0.5238, 0.0625, 0.5238, 0.06261, 0.5, 0.07812, 0.5, 0.6374, 0.4606, 0.658, 0.4717, 0.6603, 0.4666, 0.64, 0.4557, 0.03646, 0.5238, 0.03125, 0.5238, 0.03136, 0.5, 0.03653, 0.5, 0.6956, 0.4831, 0.703, 0.4853, 0.7043, 0.4799, 0.6969, 0.4777, 0.00625, 0.5238, 0.0, 0.5238, 0.0001067, 0.5, 0.006314, 0.5, 0.7405, 0.4891, 0.7498, 0.49, 0.75, 0.4844, 0.7409, 0.4835, 0.75, 0.4844, 0.7729, 0.4822, 0.7957, 0.4799, 0.8177, 0.4732, 0.8397, 0.4666, 0.86, 0.4557, 0.8802, 0.4449, 0.898, 0.4303, 0.9157, 0.4157, 0.9255, 0.4039, 0.9352, 0.3921, 0.9449, 0.3802, 0.9557, 0.36, 0.9666, 0.3397, 0.9732, 0.3177, 0.9799, 0.2957, 0.9822, 0.2729, 0.9844, 0.25, 0.9822, 0.2271, 0.9799, 0.2043, 0.9732, 0.1823, 0.9666, 0.1603, 0.9557, 0.14, 0.9449, 0.1198, 0.9157, 0.08425, 0.898, 0.06968, 0.8802, 0.0551, 0.8397, 0.03344, 0.7957, 0.0201, 0.7805, 0.0186, 0.7652, 0.0171, 0.75, 0.0156, 0.7043, 0.0201, 0.6603, 0.03344, 0.6198, 0.0551, 0.5843, 0.08425, 0.5551, 0.1198, 0.5334, 0.1603, 0.5201, 0.2043, 0.5156, 0.25, 0.5201, 0.2957, 0.5334, 0.3397, 0.537, 0.3465, 0.5407, 0.3532, 0.5443, 0.36, 0.5479, 0.3667, 0.5515, 0.3735, 0.5551, 0.3802, 0.5624, 0.3891, 0.5697, 0.398, 0.577, 0.4069, 0.5843, 0.4157, 0.602, 0.4303, 0.6198, 0.4449, 0.64, 0.4557, 0.6603, 0.4666, 0.6676, 0.4688, 0.675, 0.471, 0.6823, 0.4732, 0.6896, 0.4755, 0.6969, 0.4777, 0.7043, 0.4799, 0.7134, 0.4808, 0.7226, 0.4817, 0.7317, 0.4826, 0.7409, 0.4835, 0.9717, 0.158, 0.9606, 0.1374, 0.9557, 0.14, 0.9666, 0.1603, 0.6875, 0.5238, 0.6719, 0.5238, 0.6719, 0.5, 0.6874, 0.5, 0.4496, 0.1168, 0.4606, 0.1374, 0.457, 0.1394, 0.4461, 0.119, 0.6562, 0.9822, 0.6719, 0.9822, 0.6719, 1.0, 0.6563, 1.0, 0.6875, 0.5238, 0.6875, 0.9822, 0.6719, 0.9822, 0.6719, 0.5238, 0.9196, 0.08019, 0.9015, 0.06537, 0.898, 0.06968, 0.9157, 0.08425, 0.625, 0.5238, 0.6094, 0.5238, 0.6094, 0.5, 0.6249, 0.5, 0.3834, 0.05052, 0.4015, 0.06537, 0.3989, 0.06859, 0.381, 0.05393, 0.5937, 0.9822, 0.6094, 0.9822, 0.6094, 1.0, 0.5938, 1.0, 0.625, 0.5238, 0.625, 0.9822, 0.6094, 0.9822, 0.6094, 0.5238, 0.7967, 0.0146, 0.7812, 0.01307, 0.7805, 0.0186, 0.7957, 0.0201, 0.7812, 0.01307, 0.7657, 0.01154, 0.7652, 0.0171, 0.7805, 0.0186, 0.5312, 0.5238, 0.5208, 0.5238, 0.5208, 0.5, 0.5311, 0.5, 0.5208, 0.5238, 0.5104, 0.5238, 0.5105, 0.5, 0.5208, 0.5, 0.2501, 0.01001, 0.2656, 0.01154, 0.2653, 0.01569, 0.25, 0.01418, 0.2656, 0.01154, 0.2812, 0.01307, 0.2807, 0.0172, 0.2653, 0.01569, 0.5, 0.9822, 0.5104, 0.9822, 0.5104, 1.0, 0.5001, 1.0, 0.5104, 0.9822, 0.5208, 0.9822, 0.5208, 1.0, 0.5104, 1.0, 0.5312, 0.5238, 0.5312, 0.9822, 0.5208, 0.9822, 0.5208, 0.5238, 0.5208, 0.5238, 0.5208, 0.9822, 0.5104, 0.9822, 0.5104, 0.5238, 0.9198, 0.4196, 0.9297, 0.4075, 0.9255, 0.4039, 0.9157, 0.4157, 0.9297, 0.4075, 0.9396, 0.3955, 0.9352, 0.3921, 0.9255, 0.4039, 0.875, 0.5238, 0.8646, 0.5238, 0.8645, 0.5, 0.8749, 0.5, 0.8646, 0.5238, 0.8542, 0.5238, 0.8542, 0.5, 0.8645, 0.5, 0.4495, 0.3834, 0.4396, 0.3955, 0.4363, 0.3929, 0.4461, 0.381, 0.4396, 0.3955, 0.4297, 0.4076, 0.4265, 0.4048, 0.4363, 0.3929, 0.8438, 0.9822, 0.8542, 0.9822, 0.8542, 1.0, 0.8438, 1.0, 0.8542, 0.9822, 0.8646, 0.9822, 0.8646, 1.0, 0.8542, 1.0, 0.875, 0.5238, 0.875, 0.9822, 0.8646, 0.9822, 0.8646, 0.5238, 0.8646, 0.5238, 0.8646, 0.9822, 0.8542, 0.9822, 0.8542, 0.5238, 0.9853, 0.203, 0.9786, 0.1807, 0.9732, 0.1823, 0.9799, 0.2043, 0.7188, 0.5238, 0.7031, 0.5238, 0.7031, 0.5, 0.7186, 0.5, 0.4718, 0.1583, 0.4786, 0.1807, 0.4746, 0.1819, 0.4679, 0.1598, 0.6875, 0.9822, 0.7031, 0.9822, 0.7031, 1.0, 0.6876, 1.0, 0.7188, 0.5238, 0.7188, 0.9822, 0.7031, 0.9822, 0.7031, 0.5238, 0.7033, 0.4854, 0.7126, 0.4863, 0.7134, 0.4808, 0.7043, 0.4799, 0.7126, 0.4863, 0.7219, 0.4872, 0.7226, 0.4817, 0.7134, 0.4808, 0.7219, 0.4872, 0.7312, 0.4882, 0.7317, 0.4826, 0.7226, 0.4817, 0.7312, 0.4882, 0.7405, 0.4891, 0.7409, 0.4835, 0.7317, 0.4826, 0.03125, 0.5238, 0.025, 0.5238, 0.02494, 0.5, 0.03114, 0.5, 0.025, 0.5238, 0.01875, 0.5238, 0.01873, 0.5, 0.02494, 0.5, 0.01875, 0.5238, 0.0125, 0.5238, 0.01252, 0.5, 0.01873, 0.5, 0.0125, 0.5238, 0.00625, 0.5238, 0.006314, 0.5, 0.01252, 0.5, 0.2499, 0.49, 0.2406, 0.4891, 0.2408, 0.4849, 0.25, 0.4858, 0.2406, 0.4891, 0.2312, 0.4882, 0.2316, 0.484, 0.2408, 0.4849, 0.2312, 0.4882, 0.2219, 0.4872, 0.2224, 0.4831, 0.2316, 0.484, 0.2219, 0.4872, 0.2126, 0.4863, 0.2132, 0.4822, 0.2224, 0.4831, 0.0, 0.9822, 0.00625, 0.9822, 0.006298, 1.0, 7.978e-05, 1.0, 0.00625, 0.9822, 0.0125, 0.9822, 0.01252, 1.0, 0.006298, 1.0, 0.0125, 0.9822, 0.01875, 0.9822, 0.01873, 1.0, 0.01252, 1.0, 0.01875, 0.9822, 0.025, 0.9822, 0.02495, 1.0, 0.01873, 1.0, 0.03125, 0.5238, 0.03125, 0.9822, 0.025, 0.9822, 0.025, 0.5238, 0.025, 0.5238, 0.025, 0.9822, 0.01875, 0.9822, 0.01875, 0.5238, 0.01875, 0.5238, 0.01875, 0.9822, 0.0125, 0.9822, 0.0125, 0.5238, 0.0125, 0.5238, 0.0125, 0.9822, 0.00625, 0.9822, 0.00625, 0.5238, 0.6583, 0.4718, 0.6658, 0.474, 0.6676, 0.4688, 0.6603, 0.4666, 0.6658, 0.474, 0.6732, 0.4763, 0.675, 0.471, 0.6676, 0.4688, 0.6732, 0.4763, 0.6807, 0.4786, 0.6823, 0.4732, 0.675, 0.471, 0.6807, 0.4786, 0.6881, 0.4808, 0.6896, 0.4755, 0.6823, 0.4732, 0.6881, 0.4808, 0.6956, 0.4831, 0.6969, 0.4777, 0.6896, 0.4755, 0.0625, 0.5238, 0.05729, 0.5238, 0.05722, 0.5, 0.06239, 0.5, 0.05729, 0.5238, 0.05208, 0.5238, 0.05205, 0.5, 0.05722, 0.5, 0.05208, 0.5238, 0.04688, 0.5238, 0.04688, 0.5, 0.05205, 0.5, 0.04688, 0.5238, 0.04167, 0.5238, 0.0417, 0.5, 0.04688, 0.5, 0.04167, 0.5238, 0.03646, 0.5238, 0.03653, 0.5, 0.0417, 0.5, 0.2031, 0.4854, 0.1956, 0.4831, 0.1966, 0.479, 0.204, 0.4813, 0.1956, 0.4831, 0.1881, 0.4808, 0.1892, 0.4768, 0.1966, 0.479, 0.1881, 0.4808, 0.1807, 0.4786, 0.1819, 0.4746, 0.1892, 0.4768, 0.1807, 0.4786, 0.1732, 0.4763, 0.1745, 0.4723, 0.1819, 0.4746, 0.1732, 0.4763, 0.1657, 0.474, 0.1671, 0.4701, 0.1745, 0.4723, 0.03125, 0.9822, 0.03646, 0.9822, 0.03651, 1.0, 0.03133, 1.0, 0.03646, 0.9822, 0.04167, 0.9822, 0.04169, 1.0, 0.03651, 1.0, 0.04167, 0.9822, 0.04688, 0.9822, 0.04688, 1.0, 0.04169, 1.0, 0.04688, 0.9822, 0.05208, 0.9822, 0.05206, 1.0, 0.04688, 1.0, 0.05208, 0.9822, 0.05729, 0.9822, 0.05724, 1.0, 0.05206, 1.0, 0.0625, 0.5238, 0.0625, 0.9822, 0.05729, 0.9822, 0.05729, 0.5238, 0.05729, 0.5238, 0.05729, 0.9822, 0.05208, 0.9822, 0.05208, 0.5238, 0.05208, 0.5238, 0.05208, 0.9822, 0.04688, 0.9822, 0.04688, 0.5238, 0.04688, 0.5238, 0.04688, 0.9822, 0.04167, 0.9822, 0.04167, 0.5238, 0.04167, 0.5238, 0.04167, 0.9822, 0.03646, 0.9822, 0.03646, 0.5238, 0.842, 0.4717, 0.8626, 0.4606, 0.86, 0.4557, 0.8397, 0.4666, 0.9375, 0.5238, 0.9219, 0.5238, 0.9219, 0.5, 0.9374, 0.5, 0.3832, 0.4496, 0.3626, 0.4606, 0.3606, 0.457, 0.381, 0.4461, 0.9062, 0.9822, 0.9219, 0.9822, 0.9219, 1.0, 0.9063, 1.0, 0.9375, 0.5238, 0.9375, 0.9822, 0.9219, 0.9822, 0.9219, 0.5238, 0.797, 0.4853, 0.8193, 0.4786, 0.8177, 0.4732, 0.7957, 0.4799, 0.9688, 0.5238, 0.9531, 0.5238, 0.9531, 0.5, 0.9686, 0.5, 0.3417, 0.4718, 0.3193, 0.4786, 0.3181, 0.4746, 0.3402, 0.4679, 0.9375, 0.9822, 0.9531, 0.9822, 0.9531, 1.0, 0.9376, 1.0, 0.9688, 0.5238, 0.9688, 0.9822, 0.9531, 0.9822, 0.9531, 0.5238, 0.7502, 0.49, 0.7734, 0.4877, 0.7729, 0.4822, 0.75, 0.4844, 1.0, 0.5238, 0.9844, 0.5238, 0.9844, 0.5, 0.9999, 0.5, 0.2967, 0.4854, 0.2734, 0.4877, 0.273, 0.4836, 0.296, 0.4813, 0.9688, 0.9822, 0.9844, 0.9822, 0.9844, 1.0, 0.9688, 1.0, 1.0, 0.5238, 1.0, 0.9822, 0.9844, 0.9822, 0.9844, 0.5238, 0.8835, 0.4495, 0.9015, 0.4346, 0.898, 0.4303, 0.8802, 0.4449, 0.9062, 0.5238, 0.8906, 0.5238, 0.8906, 0.5, 0.9061, 0.5, 0.4196, 0.4198, 0.4015, 0.4346, 0.3989, 0.4314, 0.4167, 0.4167, 0.875, 0.9822, 0.8906, 0.9822, 0.8906, 1.0, 0.8751, 1.0, 0.9062, 0.5238, 0.9062, 0.9822, 0.8906, 0.9822, 0.8906, 0.5238, 0.9854, 0.2967, 0.9877, 0.2734, 0.9822, 0.2729, 0.9799, 0.2957, 0.7812, 0.5238, 0.7656, 0.5238, 0.7656, 0.5, 0.7811, 0.5, 0.49, 0.2501, 0.4877, 0.2734, 0.4836, 0.273, 0.4858, 0.25, 0.75, 0.9822, 0.7656, 0.9822, 0.7656, 1.0, 0.7501, 1.0, 0.7812, 0.5238, 0.7812, 0.9822, 0.7656, 0.9822, 0.7656, 0.5238, 0.9718, 0.3417, 0.9786, 0.3193, 0.9732, 0.3177, 0.9666, 0.3397, 0.8125, 0.5238, 0.7969, 0.5238, 0.7969, 0.5, 0.8124, 0.5, 0.4854, 0.2969, 0.4786, 0.3193, 0.4746, 0.3181, 0.4813, 0.296, 0.7812, 0.9822, 0.7969, 0.9822, 0.7969, 1.0, 0.7813, 1.0, 0.8125, 0.5238, 0.8125, 0.9822, 0.7969, 0.9822, 0.7969, 0.5238, 0.9496, 0.3832, 0.9606, 0.3626, 0.9557, 0.36, 0.9449, 0.3802, 0.8438, 0.5238, 0.8281, 0.5238, 0.8281, 0.5, 0.8436, 0.5, 0.4717, 0.3419, 0.4606, 0.3626, 0.457, 0.3606, 0.4679, 0.3402, 0.8125, 0.9822, 0.8281, 0.9822, 0.8281, 1.0, 0.8126, 1.0, 0.8438, 0.5238, 0.8438, 0.9822, 0.8281, 0.9822, 0.8281, 0.5238, 0.99, 0.2498, 0.9877, 0.2266, 0.9822, 0.2271, 0.9844, 0.25, 0.75, 0.5238, 0.7344, 0.5238, 0.7344, 0.5, 0.7499, 0.5, 0.4854, 0.2033, 0.4877, 0.2266, 0.4836, 0.227, 0.4813, 0.204, 0.7188, 0.9822, 0.7344, 0.9822, 0.7344, 1.0, 0.7188, 1.0, 0.75, 0.5238, 0.75, 0.9822, 0.7344, 0.9822, 0.7344, 0.5238, 0.5283, 0.342, 0.532, 0.3489, 0.537, 0.3465, 0.5334, 0.3397, 0.532, 0.3489, 0.5357, 0.3557, 0.5407, 0.3532, 0.537, 0.3465, 0.5357, 0.3557, 0.5394, 0.3626, 0.5443, 0.36, 0.5407, 0.3532, 0.5394, 0.3626, 0.543, 0.3695, 0.5479, 0.3667, 0.5443, 0.36, 0.543, 0.3695, 0.5467, 0.3763, 0.5515, 0.3735, 0.5479, 0.3667, 0.1875, 0.5238, 0.1823, 0.5238, 0.1822, 0.5, 0.1874, 0.5, 0.1823, 0.5238, 0.1771, 0.5238, 0.177, 0.5, 0.1822, 0.5, 0.1771, 0.5238, 0.1719, 0.5238, 0.1719, 0.5, 0.177, 0.5, 0.1719, 0.5238, 0.1667, 0.5238, 0.1667, 0.5, 0.1719, 0.5, 0.1667, 0.5238, 0.1615, 0.5238, 0.1615, 0.5, 0.1667, 0.5, 0.05039, 0.3832, 0.04671, 0.3764, 0.05029, 0.3742, 0.05393, 0.381, 0.04671, 0.3764, 0.04304, 0.3695, 0.04666, 0.3674, 0.05029, 0.3742, 0.04304, 0.3695, 0.03936, 0.3626, 0.04303, 0.3606, 0.04666, 0.3674, 0.03936, 0.3626, 0.03568, 0.3557, 0.0394, 0.3538, 0.04303, 0.3606, 0.03568, 0.3557, 0.032, 0.3488, 0.03577, 0.347, 0.0394, 0.3538, 0.1562, 0.9822, 0.1615, 0.9822, 0.1615, 1.0, 0.1563, 1.0, 0.1615, 0.9822, 0.1667, 0.9822, 0.1667, 1.0, 0.1615, 1.0, 0.1667, 0.9822, 0.1719, 0.9822, 0.1719, 1.0, 0.1667, 1.0, 0.1719, 0.9822, 0.1771, 0.9822, 0.1771, 1.0, 0.1719, 1.0, 0.1771, 0.9822, 0.1823, 0.9822, 0.1822, 1.0, 0.1771, 1.0, 0.1875, 0.5238, 0.1875, 0.9822, 0.1823, 0.9822, 0.1823, 0.5238, 0.1823, 0.5238, 0.1823, 0.9822, 0.1771, 0.9822, 0.1771, 0.5238, 0.1771, 0.5238, 0.1771, 0.9822, 0.1719, 0.9822, 0.1719, 0.5238, 0.1719, 0.5238, 0.1719, 0.9822, 0.1667, 0.9822, 0.1667, 0.5238, 0.1667, 0.5238, 0.1667, 0.9822, 0.1615, 0.9822, 0.1615, 0.5238, 0.5505, 0.3835, 0.558, 0.3925, 0.5624, 0.3891, 0.5551, 0.3802, 0.558, 0.3925, 0.5654, 0.4015, 0.5697, 0.398, 0.5624, 0.3891, 0.5654, 0.4015, 0.5728, 0.4106, 0.577, 0.4069, 0.5697, 0.398, 0.1562, 0.5238, 0.1484, 0.5238, 0.1484, 0.5, 0.1561, 0.5, 0.1484, 0.5238, 0.1406, 0.5238, 0.1406, 0.5, 0.1484, 0.5, 0.1406, 0.5238, 0.1328, 0.5238, 0.1329, 0.5, 0.1406, 0.5, 0.08022, 0.4196, 0.07279, 0.4106, 0.07592, 0.4078, 0.08325, 0.4167, 0.07279, 0.4106, 0.06537, 0.4015, 0.06859, 0.3989, 0.07592, 0.4078, 0.06537, 0.4015, 0.05795, 0.3925, 0.06126, 0.3899, 0.06859, 0.3989, 0.125, 0.9822, 0.1328, 0.9822, 0.1329, 1.0, 0.1251, 1.0, 0.1328, 0.9822, 0.1406, 0.9822, 0.1406, 1.0, 0.1329, 1.0, 0.1406, 0.9822, 0.1484, 0.9822, 0.1484, 1.0, 0.1406, 1.0, 0.1562, 0.5238, 0.1562, 0.9822, 0.1484, 0.9822, 0.1484, 0.5238, 0.1484, 0.5238, 0.1484, 0.9822, 0.1406, 0.9822, 0.1406, 0.5238, 0.1406, 0.5238, 0.1406, 0.9822, 0.1328, 0.9822, 0.1328, 0.5238, 0.6168, 0.4496, 0.6374, 0.4606, 0.64, 0.4557, 0.6198, 0.4449, 0.09375, 0.5238, 0.07812, 0.5238, 0.07812, 0.5, 0.09364, 0.5, 0.1581, 0.4717, 0.1374, 0.4606, 0.1394, 0.457, 0.1598, 0.4679, 0.0625, 0.9822, 0.07812, 0.9822, 0.07813, 1.0, 0.06258, 1.0, 0.09375, 0.5238, 0.09375, 0.9822, 0.07812, 0.9822, 0.07812, 0.5238, 0.5804, 0.4198, 0.5985, 0.4346, 0.602, 0.4303, 0.5843, 0.4157, 0.125, 0.5238, 0.1094, 0.5238, 0.1094, 0.5, 0.1249, 0.5, 0.1166, 0.4495, 0.09848, 0.4346, 0.1011, 0.4314, 0.119, 0.4461, 0.09375, 0.9822, 0.1094, 0.9822, 0.1094, 1.0, 0.09383, 1.0, 0.125, 0.5238, 0.125, 0.9822, 0.1094, 0.9822, 0.1094, 0.5238])
me_cylinder.update()

# ---- objects
ob_cylinder = bpy.data.objects.new('Cylinder', me_cylinder)

# ---- transforms, parenting, visibility, modifiers, constraints
ob_cylinder.location = (0.0, 0.0, 0.0)
_m = ob_cylinder.modifiers.new('Subdivision', 'SUBSURF')
_m.levels = 3
_m.render_levels = 3

# ---- collection membership
col_collection.objects.link(ob_cylinder)

# ---- scene / render settings (as saved in the file)
scene.frame_start = 1; scene.frame_end = 250; scene.frame_set(1)
scene.render.engine = 'BLENDER_EEVEE_NEXT'
bpy.context.view_layer.update()

# ---- added for rendering (the .blend has no active camera and no usable light): camera, sun
cam_auto = bpy.data.cameras.new('AutoCamera')
cam_auto.lens = 50.0
cam_auto.sensor_width = 36.0
cam_auto.clip_end = 1000.0
ob_auto_camera = bpy.data.objects.new('AutoCamera', cam_auto)
scene.collection.objects.link(ob_auto_camera)
ob_auto_camera.location = (35.7019, -40.7415, 28.2755)
ob_auto_camera.rotation_euler = (1.09748, -7.21219e-08, 0.694738)
scene.camera = ob_auto_camera
light_auto_sun = bpy.data.lights.new('AutoSun', 'SUN')
light_auto_sun.energy = 3.0
light_auto_sun.angle = 0.0523599
ob_auto_sun = bpy.data.objects.new('AutoSun', light_auto_sun)
scene.collection.objects.link(ob_auto_sun)
ob_auto_sun.rotation_euler = (0.872665, 0.174533, 0.523599)
bpy.context.view_layer.update()
